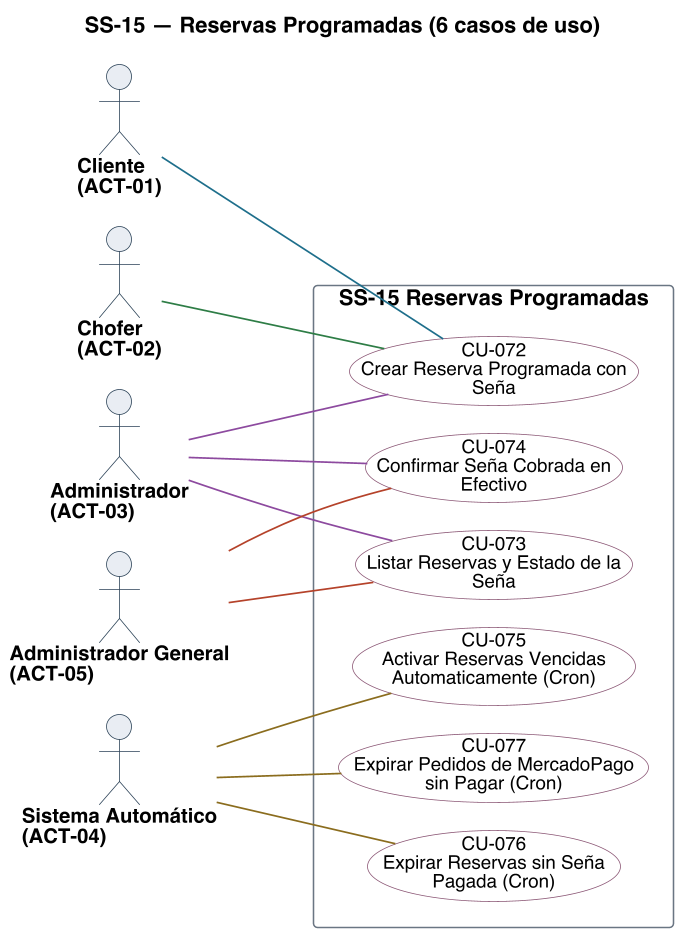

The diagram above was rendered by PlantUML. Its source (embedded in the PNG):
@startuml
title SS-15 — Reservas Programadas (6 casos de uso)
left to right direction
skinparam backgroundColor #FFFFFF
skinparam shadowing false
skinparam defaultFontName Helvetica
skinparam defaultFontSize 13
skinparam dpi 150
skinparam ArrowColor #2C4257
skinparam ArrowThickness 1.1
skinparam actor {
  BorderColor #2C4257
  BackgroundColor #E8EDF2
  FontSize 13
  FontStyle bold
}
skinparam usecase {
  BorderColor #2C4257
  BackgroundColor #FFFFFF
  FontSize 12
}
skinparam rectangle {
  BorderColor #6B7683
  FontSize 14
  FontStyle bold
}

skinparam nodesep 18
skinparam ranksep 70
skinparam usecase {
  BorderColor<<pendiente>> #9C4436
  BackgroundColor<<pendiente>> #F6E4E1
  BorderColor<<factorizado>> #6B7683
  BackgroundColor<<factorizado>> #F2F4F6
}

actor "Cliente\n(ACT-01)" as A01
actor "Chofer\n(ACT-02)" as A02
actor "Administrador\n(ACT-03)" as A03
actor "Sistema Automático\n(ACT-04)" as A04
actor "Administrador General\n(ACT-05)" as A05

rectangle "SS-15 Reservas Programadas" {
  usecase "CU-072\nCrear Reserva Programada con\nSeña" as U072 #back:FFFFFF;line:8A5674
  usecase "CU-073\nListar Reservas y Estado de la\nSeña" as U073 #back:FFFFFF;line:8A5674
  usecase "CU-074\nConfirmar Seña Cobrada en\nEfectivo" as U074 #back:FFFFFF;line:8A5674
  usecase "CU-075\nActivar Reservas Vencidas\nAutomaticamente (Cron)" as U075 #back:FFFFFF;line:8A5674
  usecase "CU-076\nExpirar Reservas sin Seña\nPagada (Cron)" as U076 #back:FFFFFF;line:8A5674
  usecase "CU-077\nExpirar Pedidos de MercadoPago\nsin Pagar (Cron)" as U077 #back:FFFFFF;line:8A5674
}

A01 -[#1F6F8B]- U072
A02 -[#2E7D46]- U072
A03 -[#8C4A9E]- U072
A03 -[#8C4A9E]- U073
A03 -[#8C4A9E]- U074
A04 -[#8A6D1F]- U075
A04 -[#8A6D1F]- U076
A04 -[#8A6D1F]- U077
A05 -[#B4432B]- U073
A05 -[#B4432B]- U074

@enduml